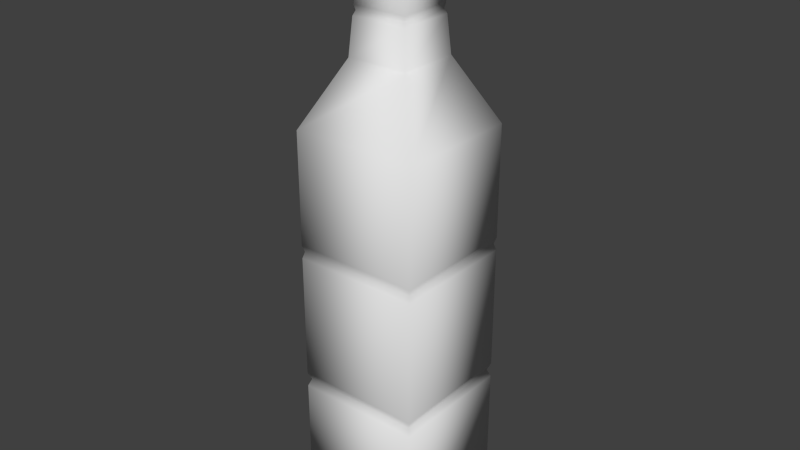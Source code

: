 # Source: Bourbon.blend  (saved by Blender 2.73.0; exported with 4.5.12 LTS)
import bpy
from mathutils import Matrix  # noqa: F401  (used for matrix-valued properties, if any)

bpy.ops.wm.read_factory_settings(use_empty=True)
scene = bpy.context.scene
scene.name = 'Scene'

# ---- collections
col_collection_1 = bpy.data.collections.new('Collection 1'); scene.collection.children.link(col_collection_1)

# ---- world
world_world = bpy.data.worlds.new('World'); scene.world = world_world
world_world.color = (0.05088, 0.05088, 0.05088)
world_world.use_sun_shadow = False
world_world.sun_shadow_jitter_overblur = 0.0
world_world.cycles.sampling_method = 'MANUAL'
world_world.cycles.sample_map_resolution = 256

# ---- meshes
me_cube_002 = bpy.data.meshes.new('Cube.002')
me_cube_002.from_pydata([(-1.0, -1.0, -1.0), (-1.0, 1.0, -1.0), (1.0, 1.0, -1.0), (1.0, -1.0, -1.0), (-1.0, -1.0, 1.0), (-1.0, 1.0, 1.0), (1.0, 1.0, 1.0), (1.0, -1.0, 1.0), (-1.0, -1.0, 5.213), (-1.0, 1.0, 5.213), (1.0, 1.0, 5.213), (1.0, -1.0, 5.213), (-0.4853, -0.4853, 6.227), (-0.4853, 0.4853, 6.227), (0.4853, 0.4853, 6.227), (0.4853, -0.4853, 6.227), (-0.3154, -0.3154, 8.398), (-0.3154, 0.3154, 8.398), (0.3154, 0.3154, 8.398), (0.3154, -0.3154, 8.398)], [], [(4, 5, 1, 0), (5, 6, 2, 1), (6, 7, 3, 2), (7, 4, 0, 3), (0, 1, 2, 3), (4, 7, 11, 8), (7, 6, 10, 11), (6, 5, 9, 10), (5, 4, 8, 9), (8, 11, 15, 12), (11, 10, 14, 15), (10, 9, 13, 14), (9, 8, 12, 13), (12, 15, 19, 16), (15, 14, 18, 19), (14, 13, 17, 18), (13, 12, 16, 17)])
me_cube_002.use_remesh_preserve_volume = False
me_cube_002.use_remesh_preserve_attributes = False
me_cube_002.use_mirror_vertex_groups = False
me_cube_002.update()
me_cube_001 = bpy.data.meshes.new('Cube.001')
me_cube_001.from_pydata([(-1.0, -1.0, -1.0), (-1.0, 1.0, -1.0), (1.0, 1.0, -1.0), (1.0, -1.0, -1.0), (-1.0, -1.0, 1.0), (-1.0, 1.0, 1.0), (1.0, 1.0, 1.0), (1.0, -1.0, 1.0), (-1.0, -1.0, 5.213), (-1.0, 1.0, 5.213), (1.0, 1.0, 5.213), (1.0, -1.0, 5.213), (-0.4853, -0.4853, 6.227), (-0.4853, 0.4853, 6.227), (0.4853, 0.4853, 6.227), (0.4853, -0.4853, 6.227), (-0.3154, -0.3154, 8.398), (-0.3154, 0.3154, 8.398), (0.3154, 0.3154, 8.398), (0.3154, -0.3154, 8.398), (-0.4412, -0.4412, 6.79), (0.4412, -0.4412, 6.79), (0.4412, 0.4412, 6.79), (-0.4412, 0.4412, 6.79), (0.4294, -0.4294, 6.942), (0.4294, 0.4294, 6.942), (-0.4294, 0.4294, 6.942), (-0.4294, -0.4294, 6.942), (-0.41, -0.41, 6.866), (0.41, -0.41, 6.866), (0.41, 0.41, 6.866), (-0.41, 0.41, 6.866), (0.3748, -0.3748, 7.639), (0.3748, 0.3748, 7.639), (-0.3748, 0.3748, 7.639), (-0.3748, -0.3748, 7.639), (0.367, -0.367, 7.731), (0.367, 0.367, 7.731), (-0.367, 0.367, 7.731), (-0.367, -0.367, 7.731), (-0.3585, -0.3585, 7.685), (0.3585, -0.3585, 7.685), (0.3585, 0.3585, 7.685), (-0.3585, 0.3585, 7.685), (0.3392, -0.3392, 8.091), (0.3392, 0.3392, 8.091), (-0.3392, 0.3392, 8.091), (-0.3392, -0.3392, 8.091), (-0.3452, -0.3452, 8.013), (0.3452, -0.3452, 8.013), (0.3452, 0.3452, 8.013), (-0.3452, 0.3452, 8.013), (0.3323, -0.3323, 8.052), (0.3323, 0.3323, 8.052), (-0.3323, 0.3323, 8.052), (-0.3323, -0.3323, 8.052), (-1.0, -1.0, 1.235), (1.0, -1.0, 1.235), (1.0, 1.0, 1.235), (-1.0, 1.0, 1.235), (-0.9541, -0.9541, 1.118), (0.9541, -0.9541, 1.118), (0.9541, 0.9541, 1.118), (-0.9541, 0.9541, 1.118), (1.0, -1.0, 3.224), (1.0, 1.0, 3.224), (-1.0, 1.0, 3.224), (-1.0, -1.0, 3.224), (1.0, -1.0, 3.431), (1.0, 1.0, 3.431), (-1.0, 1.0, 3.431), (-1.0, -1.0, 3.431), (-0.971, -0.971, 3.328), (0.971, -0.971, 3.328), (0.971, 0.971, 3.328), (-0.971, 0.971, 3.328)], [], [(4, 5, 1, 0), (5, 6, 2, 1), (6, 7, 3, 2), (7, 4, 0, 3), (0, 1, 2, 3), (71, 68, 11, 8), (68, 69, 10, 11), (69, 70, 9, 10), (70, 71, 8, 9), (8, 11, 15, 12), (11, 10, 14, 15), (10, 9, 13, 14), (9, 8, 12, 13), (47, 44, 19, 16), (44, 45, 18, 19), (45, 46, 17, 18), (46, 47, 16, 17), (13, 12, 20, 23), (14, 13, 23, 22), (15, 14, 22, 21), (12, 15, 21, 20), (31, 28, 27, 26), (30, 31, 26, 25), (29, 30, 25, 24), (28, 29, 24, 27), (20, 21, 29, 28), (21, 22, 30, 29), (22, 23, 31, 30), (23, 20, 28, 31), (26, 27, 35, 34), (25, 26, 34, 33), (24, 25, 33, 32), (27, 24, 32, 35), (43, 40, 39, 38), (42, 43, 38, 37), (41, 42, 37, 36), (40, 41, 36, 39), (35, 32, 41, 40), (32, 33, 42, 41), (33, 34, 43, 42), (34, 35, 40, 43), (54, 55, 47, 46), (53, 54, 46, 45), (52, 53, 45, 44), (55, 52, 44, 47), (39, 36, 49, 48), (36, 37, 50, 49), (37, 38, 51, 50), (38, 39, 48, 51), (48, 49, 52, 55), (49, 50, 53, 52), (50, 51, 54, 53), (51, 48, 55, 54), (63, 60, 56, 59), (62, 63, 59, 58), (61, 62, 58, 57), (60, 61, 57, 56), (4, 7, 61, 60), (7, 6, 62, 61), (6, 5, 63, 62), (5, 4, 60, 63), (59, 56, 67, 66), (58, 59, 66, 65), (57, 58, 65, 64), (56, 57, 64, 67), (75, 72, 71, 70), (74, 75, 70, 69), (73, 74, 69, 68), (72, 73, 68, 71), (67, 64, 73, 72), (64, 65, 74, 73), (65, 66, 75, 74), (66, 67, 72, 75)])
me_cube_001.polygons.foreach_set('use_smooth', [True] * 73)
me_cube_001.use_remesh_preserve_volume = False
me_cube_001.use_remesh_preserve_attributes = False
me_cube_001.use_mirror_vertex_groups = False
me_cube_001.update()

# ---- objects
ob_bottleinside = bpy.data.objects.new('bottleInside', me_cube_002)
ob_bottle = bpy.data.objects.new('bottle', me_cube_001)

# ---- transforms, parenting, visibility, modifiers, constraints
ob_bottleinside.location = (-0.005423, 0.0, 0.4357)
ob_bottleinside.scale = (0.4017, 0.3942, 0.4326)
ob_bottleinside.lineart.crease_threshold = 0.0
ob_bottle.location = (0.0, 0.0, 0.4357)
ob_bottle.scale = (0.4385, 0.4385, 0.4385)
ob_bottle.lineart.crease_threshold = 0.0

# ---- collection membership
col_collection_1.objects.link(ob_bottleinside)
col_collection_1.objects.link(ob_bottle)

# ---- scene / render settings (as saved in the file)
scene.frame_start = 1; scene.frame_end = 250; scene.frame_set(1)
scene.render.engine = 'BLENDER_EEVEE_NEXT'
scene.render.resolution_percentage = 50
scene.render.dither_intensity = 0.0
scene.cycles.use_denoising = False
scene.cycles.samples = 10
scene.cycles.sampling_pattern = 'TABULATED_SOBOL'
scene.cycles.light_sampling_threshold = 0.0
scene.cycles.use_adaptive_sampling = False
scene.cycles.use_light_tree = False
scene.cycles.blur_glossy = 0.0
scene.cycles.pixel_filter_type = 'GAUSSIAN'
scene.cycles.sample_clamp_indirect = 0.0
scene.view_settings.view_transform = 'Standard'
bpy.context.view_layer.update()

# ---- added for rendering (the .blend has no active camera and no usable light): camera, sun
cam_auto = bpy.data.cameras.new('AutoCamera')
cam_auto.lens = 50.0
cam_auto.sensor_width = 36.0
cam_auto.clip_end = 1000.0
ob_auto_camera = bpy.data.objects.new('AutoCamera', cam_auto)
scene.collection.objects.link(ob_auto_camera)
ob_auto_camera.location = (3.98174, -4.77809, 5.24303)
ob_auto_camera.rotation_euler = (1.09748, -7.21219e-08, 0.694738)
scene.camera = ob_auto_camera
light_auto_sun = bpy.data.lights.new('AutoSun', 'SUN')
light_auto_sun.energy = 3.0
light_auto_sun.angle = 0.0523599
ob_auto_sun = bpy.data.objects.new('AutoSun', light_auto_sun)
scene.collection.objects.link(ob_auto_sun)
ob_auto_sun.rotation_euler = (0.872665, 0.174533, 0.523599)
bpy.context.view_layer.update()
